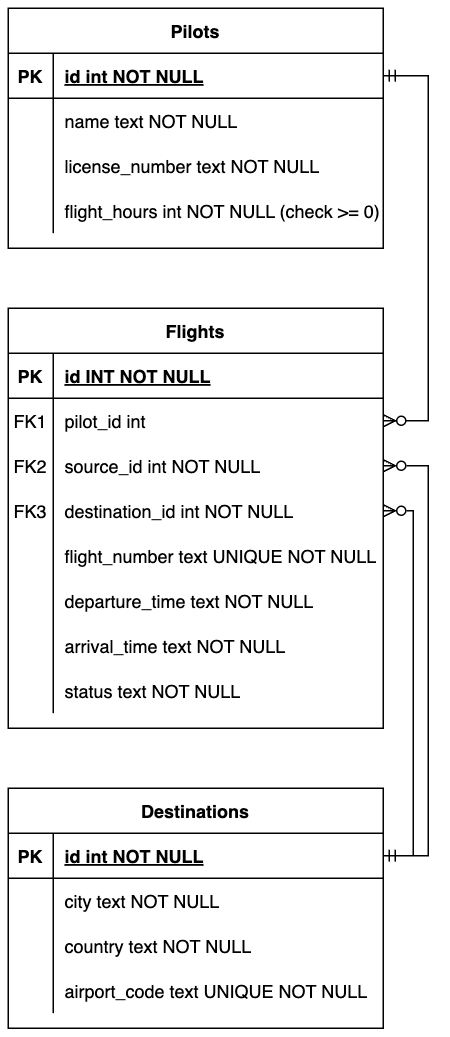

The diagram above was exported from draw.io. Its source (the exported page's mxGraphModel, read from the mxfile embedded in the PNG):
<mxGraphModel dx="1216" dy="901" grid="1" gridSize="10" guides="1" tooltips="1" connect="1" arrows="1" fold="1" page="1" pageScale="1" pageWidth="850" pageHeight="1100" math="0" shadow="0" extFonts="Permanent Marker^https://fonts.googleapis.com/css?family=Permanent+Marker">
  <root>
    <mxCell id="0" />
    <mxCell id="1" parent="0" />
    <mxCell id="C-vyLk0tnHw3VtMMgP7b-1" value="" style="edgeStyle=entityRelationEdgeStyle;endArrow=ERzeroToMany;startArrow=ERmandOne;endFill=1;startFill=0;rounded=0;curved=0;" parent="1" source="C-vyLk0tnHw3VtMMgP7b-24" target="C-vyLk0tnHw3VtMMgP7b-6" edge="1">
      <mxGeometry width="100" height="100" relative="1" as="geometry">
        <mxPoint x="340" y="720" as="sourcePoint" />
        <mxPoint x="440" y="620" as="targetPoint" />
      </mxGeometry>
    </mxCell>
    <mxCell id="C-vyLk0tnHw3VtMMgP7b-12" value="" style="edgeStyle=entityRelationEdgeStyle;endArrow=ERmandOne;startArrow=ERzeroToMany;endFill=0;startFill=0;exitX=1;exitY=0.5;exitDx=0;exitDy=0;entryX=1;entryY=0.5;entryDx=0;entryDy=0;rounded=0;curved=0;" parent="1" source="C-vyLk0tnHw3VtMMgP7b-9" target="C-vyLk0tnHw3VtMMgP7b-14" edge="1">
      <mxGeometry width="100" height="100" relative="1" as="geometry">
        <mxPoint x="400" y="180" as="sourcePoint" />
        <mxPoint x="460" y="205" as="targetPoint" />
        <Array as="points">
          <mxPoint x="710" y="310" />
          <mxPoint x="700" y="445" />
        </Array>
      </mxGeometry>
    </mxCell>
    <mxCell id="C-vyLk0tnHw3VtMMgP7b-2" value="Flights" style="shape=table;startSize=30;container=1;collapsible=1;childLayout=tableLayout;fixedRows=1;rowLines=0;fontStyle=1;align=center;resizeLast=1;" parent="1" vertex="1">
      <mxGeometry x="260" y="210" width="250" height="280" as="geometry" />
    </mxCell>
    <mxCell id="C-vyLk0tnHw3VtMMgP7b-3" value="" style="shape=partialRectangle;collapsible=0;dropTarget=0;pointerEvents=0;fillColor=none;points=[[0,0.5],[1,0.5]];portConstraint=eastwest;top=0;left=0;right=0;bottom=1;" parent="C-vyLk0tnHw3VtMMgP7b-2" vertex="1">
      <mxGeometry y="30" width="250" height="30" as="geometry" />
    </mxCell>
    <mxCell id="C-vyLk0tnHw3VtMMgP7b-4" value="PK" style="shape=partialRectangle;overflow=hidden;connectable=0;fillColor=none;top=0;left=0;bottom=0;right=0;fontStyle=1;" parent="C-vyLk0tnHw3VtMMgP7b-3" vertex="1">
      <mxGeometry width="30" height="30" as="geometry">
        <mxRectangle width="30" height="30" as="alternateBounds" />
      </mxGeometry>
    </mxCell>
    <mxCell id="C-vyLk0tnHw3VtMMgP7b-5" value="id INT NOT NULL" style="shape=partialRectangle;overflow=hidden;connectable=0;fillColor=none;top=0;left=0;bottom=0;right=0;align=left;spacingLeft=6;fontStyle=5;" parent="C-vyLk0tnHw3VtMMgP7b-3" vertex="1">
      <mxGeometry x="30" width="220" height="30" as="geometry">
        <mxRectangle width="220" height="30" as="alternateBounds" />
      </mxGeometry>
    </mxCell>
    <mxCell id="C-vyLk0tnHw3VtMMgP7b-6" value="" style="shape=partialRectangle;collapsible=0;dropTarget=0;pointerEvents=0;fillColor=none;points=[[0,0.5],[1,0.5]];portConstraint=eastwest;top=0;left=0;right=0;bottom=0;" parent="C-vyLk0tnHw3VtMMgP7b-2" vertex="1">
      <mxGeometry y="60" width="250" height="30" as="geometry" />
    </mxCell>
    <mxCell id="C-vyLk0tnHw3VtMMgP7b-7" value="FK1" style="shape=partialRectangle;overflow=hidden;connectable=0;fillColor=none;top=0;left=0;bottom=0;right=0;" parent="C-vyLk0tnHw3VtMMgP7b-6" vertex="1">
      <mxGeometry width="30" height="30" as="geometry">
        <mxRectangle width="30" height="30" as="alternateBounds" />
      </mxGeometry>
    </mxCell>
    <mxCell id="C-vyLk0tnHw3VtMMgP7b-8" value="pilot_id int" style="shape=partialRectangle;overflow=hidden;connectable=0;fillColor=none;top=0;left=0;bottom=0;right=0;align=left;spacingLeft=6;" parent="C-vyLk0tnHw3VtMMgP7b-6" vertex="1">
      <mxGeometry x="30" width="220" height="30" as="geometry">
        <mxRectangle width="220" height="30" as="alternateBounds" />
      </mxGeometry>
    </mxCell>
    <mxCell id="C-vyLk0tnHw3VtMMgP7b-9" value="" style="shape=partialRectangle;collapsible=0;dropTarget=0;pointerEvents=0;fillColor=none;points=[[0,0.5],[1,0.5]];portConstraint=eastwest;top=0;left=0;right=0;bottom=0;" parent="C-vyLk0tnHw3VtMMgP7b-2" vertex="1">
      <mxGeometry y="90" width="250" height="30" as="geometry" />
    </mxCell>
    <mxCell id="C-vyLk0tnHw3VtMMgP7b-10" value="FK2" style="shape=partialRectangle;overflow=hidden;connectable=0;fillColor=none;top=0;left=0;bottom=0;right=0;" parent="C-vyLk0tnHw3VtMMgP7b-9" vertex="1">
      <mxGeometry width="30" height="30" as="geometry">
        <mxRectangle width="30" height="30" as="alternateBounds" />
      </mxGeometry>
    </mxCell>
    <mxCell id="C-vyLk0tnHw3VtMMgP7b-11" value="source_id int NOT NULL" style="shape=partialRectangle;overflow=hidden;connectable=0;fillColor=none;top=0;left=0;bottom=0;right=0;align=left;spacingLeft=6;" parent="C-vyLk0tnHw3VtMMgP7b-9" vertex="1">
      <mxGeometry x="30" width="220" height="30" as="geometry">
        <mxRectangle width="220" height="30" as="alternateBounds" />
      </mxGeometry>
    </mxCell>
    <mxCell id="lsWwgfX4IQ3M_g0lnkJO-2" style="shape=partialRectangle;collapsible=0;dropTarget=0;pointerEvents=0;fillColor=none;points=[[0,0.5],[1,0.5]];portConstraint=eastwest;top=0;left=0;right=0;bottom=0;" vertex="1" parent="C-vyLk0tnHw3VtMMgP7b-2">
      <mxGeometry y="120" width="250" height="30" as="geometry" />
    </mxCell>
    <mxCell id="lsWwgfX4IQ3M_g0lnkJO-3" value="FK3" style="shape=partialRectangle;overflow=hidden;connectable=0;fillColor=none;top=0;left=0;bottom=0;right=0;" vertex="1" parent="lsWwgfX4IQ3M_g0lnkJO-2">
      <mxGeometry width="30" height="30" as="geometry">
        <mxRectangle width="30" height="30" as="alternateBounds" />
      </mxGeometry>
    </mxCell>
    <mxCell id="lsWwgfX4IQ3M_g0lnkJO-4" value="destination_id int NOT NULL" style="shape=partialRectangle;overflow=hidden;connectable=0;fillColor=none;top=0;left=0;bottom=0;right=0;align=left;spacingLeft=6;" vertex="1" parent="lsWwgfX4IQ3M_g0lnkJO-2">
      <mxGeometry x="30" width="220" height="30" as="geometry">
        <mxRectangle width="220" height="30" as="alternateBounds" />
      </mxGeometry>
    </mxCell>
    <mxCell id="lsWwgfX4IQ3M_g0lnkJO-15" style="shape=partialRectangle;collapsible=0;dropTarget=0;pointerEvents=0;fillColor=none;points=[[0,0.5],[1,0.5]];portConstraint=eastwest;top=0;left=0;right=0;bottom=0;" vertex="1" parent="C-vyLk0tnHw3VtMMgP7b-2">
      <mxGeometry y="150" width="250" height="30" as="geometry" />
    </mxCell>
    <mxCell id="lsWwgfX4IQ3M_g0lnkJO-16" style="shape=partialRectangle;overflow=hidden;connectable=0;fillColor=none;top=0;left=0;bottom=0;right=0;" vertex="1" parent="lsWwgfX4IQ3M_g0lnkJO-15">
      <mxGeometry width="30" height="30" as="geometry">
        <mxRectangle width="30" height="30" as="alternateBounds" />
      </mxGeometry>
    </mxCell>
    <mxCell id="lsWwgfX4IQ3M_g0lnkJO-17" value="flight_number text UNIQUE NOT NULL" style="shape=partialRectangle;overflow=hidden;connectable=0;fillColor=none;top=0;left=0;bottom=0;right=0;align=left;spacingLeft=6;" vertex="1" parent="lsWwgfX4IQ3M_g0lnkJO-15">
      <mxGeometry x="30" width="220" height="30" as="geometry">
        <mxRectangle width="220" height="30" as="alternateBounds" />
      </mxGeometry>
    </mxCell>
    <mxCell id="lsWwgfX4IQ3M_g0lnkJO-18" style="shape=partialRectangle;collapsible=0;dropTarget=0;pointerEvents=0;fillColor=none;points=[[0,0.5],[1,0.5]];portConstraint=eastwest;top=0;left=0;right=0;bottom=0;" vertex="1" parent="C-vyLk0tnHw3VtMMgP7b-2">
      <mxGeometry y="180" width="250" height="30" as="geometry" />
    </mxCell>
    <mxCell id="lsWwgfX4IQ3M_g0lnkJO-19" style="shape=partialRectangle;overflow=hidden;connectable=0;fillColor=none;top=0;left=0;bottom=0;right=0;" vertex="1" parent="lsWwgfX4IQ3M_g0lnkJO-18">
      <mxGeometry width="30" height="30" as="geometry">
        <mxRectangle width="30" height="30" as="alternateBounds" />
      </mxGeometry>
    </mxCell>
    <mxCell id="lsWwgfX4IQ3M_g0lnkJO-20" value="departure_time text NOT NULL" style="shape=partialRectangle;overflow=hidden;connectable=0;fillColor=none;top=0;left=0;bottom=0;right=0;align=left;spacingLeft=6;" vertex="1" parent="lsWwgfX4IQ3M_g0lnkJO-18">
      <mxGeometry x="30" width="220" height="30" as="geometry">
        <mxRectangle width="220" height="30" as="alternateBounds" />
      </mxGeometry>
    </mxCell>
    <mxCell id="lsWwgfX4IQ3M_g0lnkJO-21" style="shape=partialRectangle;collapsible=0;dropTarget=0;pointerEvents=0;fillColor=none;points=[[0,0.5],[1,0.5]];portConstraint=eastwest;top=0;left=0;right=0;bottom=0;" vertex="1" parent="C-vyLk0tnHw3VtMMgP7b-2">
      <mxGeometry y="210" width="250" height="30" as="geometry" />
    </mxCell>
    <mxCell id="lsWwgfX4IQ3M_g0lnkJO-22" style="shape=partialRectangle;overflow=hidden;connectable=0;fillColor=none;top=0;left=0;bottom=0;right=0;" vertex="1" parent="lsWwgfX4IQ3M_g0lnkJO-21">
      <mxGeometry width="30" height="30" as="geometry">
        <mxRectangle width="30" height="30" as="alternateBounds" />
      </mxGeometry>
    </mxCell>
    <mxCell id="lsWwgfX4IQ3M_g0lnkJO-23" value="arrival_time text NOT NULL" style="shape=partialRectangle;overflow=hidden;connectable=0;fillColor=none;top=0;left=0;bottom=0;right=0;align=left;spacingLeft=6;" vertex="1" parent="lsWwgfX4IQ3M_g0lnkJO-21">
      <mxGeometry x="30" width="220" height="30" as="geometry">
        <mxRectangle width="220" height="30" as="alternateBounds" />
      </mxGeometry>
    </mxCell>
    <mxCell id="lsWwgfX4IQ3M_g0lnkJO-24" style="shape=partialRectangle;collapsible=0;dropTarget=0;pointerEvents=0;fillColor=none;points=[[0,0.5],[1,0.5]];portConstraint=eastwest;top=0;left=0;right=0;bottom=0;" vertex="1" parent="C-vyLk0tnHw3VtMMgP7b-2">
      <mxGeometry y="240" width="250" height="30" as="geometry" />
    </mxCell>
    <mxCell id="lsWwgfX4IQ3M_g0lnkJO-25" style="shape=partialRectangle;overflow=hidden;connectable=0;fillColor=none;top=0;left=0;bottom=0;right=0;" vertex="1" parent="lsWwgfX4IQ3M_g0lnkJO-24">
      <mxGeometry width="30" height="30" as="geometry">
        <mxRectangle width="30" height="30" as="alternateBounds" />
      </mxGeometry>
    </mxCell>
    <mxCell id="lsWwgfX4IQ3M_g0lnkJO-26" value="status text NOT NULL" style="shape=partialRectangle;overflow=hidden;connectable=0;fillColor=none;top=0;left=0;bottom=0;right=0;align=left;spacingLeft=6;" vertex="1" parent="lsWwgfX4IQ3M_g0lnkJO-24">
      <mxGeometry x="30" width="220" height="30" as="geometry">
        <mxRectangle width="220" height="30" as="alternateBounds" />
      </mxGeometry>
    </mxCell>
    <mxCell id="C-vyLk0tnHw3VtMMgP7b-13" value="Destinations" style="shape=table;startSize=30;container=1;collapsible=1;childLayout=tableLayout;fixedRows=1;rowLines=0;fontStyle=1;align=center;resizeLast=1;" parent="1" vertex="1">
      <mxGeometry x="260" y="530" width="250" height="160" as="geometry" />
    </mxCell>
    <mxCell id="C-vyLk0tnHw3VtMMgP7b-14" value="" style="shape=partialRectangle;collapsible=0;dropTarget=0;pointerEvents=0;fillColor=none;points=[[0,0.5],[1,0.5]];portConstraint=eastwest;top=0;left=0;right=0;bottom=1;" parent="C-vyLk0tnHw3VtMMgP7b-13" vertex="1">
      <mxGeometry y="30" width="250" height="30" as="geometry" />
    </mxCell>
    <mxCell id="C-vyLk0tnHw3VtMMgP7b-15" value="PK" style="shape=partialRectangle;overflow=hidden;connectable=0;fillColor=none;top=0;left=0;bottom=0;right=0;fontStyle=1;" parent="C-vyLk0tnHw3VtMMgP7b-14" vertex="1">
      <mxGeometry width="30" height="30" as="geometry">
        <mxRectangle width="30" height="30" as="alternateBounds" />
      </mxGeometry>
    </mxCell>
    <mxCell id="C-vyLk0tnHw3VtMMgP7b-16" value="id int NOT NULL " style="shape=partialRectangle;overflow=hidden;connectable=0;fillColor=none;top=0;left=0;bottom=0;right=0;align=left;spacingLeft=6;fontStyle=5;" parent="C-vyLk0tnHw3VtMMgP7b-14" vertex="1">
      <mxGeometry x="30" width="220" height="30" as="geometry">
        <mxRectangle width="220" height="30" as="alternateBounds" />
      </mxGeometry>
    </mxCell>
    <mxCell id="C-vyLk0tnHw3VtMMgP7b-17" value="" style="shape=partialRectangle;collapsible=0;dropTarget=0;pointerEvents=0;fillColor=none;points=[[0,0.5],[1,0.5]];portConstraint=eastwest;top=0;left=0;right=0;bottom=0;" parent="C-vyLk0tnHw3VtMMgP7b-13" vertex="1">
      <mxGeometry y="60" width="250" height="30" as="geometry" />
    </mxCell>
    <mxCell id="C-vyLk0tnHw3VtMMgP7b-18" value="" style="shape=partialRectangle;overflow=hidden;connectable=0;fillColor=none;top=0;left=0;bottom=0;right=0;" parent="C-vyLk0tnHw3VtMMgP7b-17" vertex="1">
      <mxGeometry width="30" height="30" as="geometry">
        <mxRectangle width="30" height="30" as="alternateBounds" />
      </mxGeometry>
    </mxCell>
    <mxCell id="C-vyLk0tnHw3VtMMgP7b-19" value="city text NOT NULL" style="shape=partialRectangle;overflow=hidden;connectable=0;fillColor=none;top=0;left=0;bottom=0;right=0;align=left;spacingLeft=6;" parent="C-vyLk0tnHw3VtMMgP7b-17" vertex="1">
      <mxGeometry x="30" width="220" height="30" as="geometry">
        <mxRectangle width="220" height="30" as="alternateBounds" />
      </mxGeometry>
    </mxCell>
    <mxCell id="C-vyLk0tnHw3VtMMgP7b-20" value="" style="shape=partialRectangle;collapsible=0;dropTarget=0;pointerEvents=0;fillColor=none;points=[[0,0.5],[1,0.5]];portConstraint=eastwest;top=0;left=0;right=0;bottom=0;" parent="C-vyLk0tnHw3VtMMgP7b-13" vertex="1">
      <mxGeometry y="90" width="250" height="30" as="geometry" />
    </mxCell>
    <mxCell id="C-vyLk0tnHw3VtMMgP7b-21" value="" style="shape=partialRectangle;overflow=hidden;connectable=0;fillColor=none;top=0;left=0;bottom=0;right=0;" parent="C-vyLk0tnHw3VtMMgP7b-20" vertex="1">
      <mxGeometry width="30" height="30" as="geometry">
        <mxRectangle width="30" height="30" as="alternateBounds" />
      </mxGeometry>
    </mxCell>
    <mxCell id="C-vyLk0tnHw3VtMMgP7b-22" value="country text NOT NULL" style="shape=partialRectangle;overflow=hidden;connectable=0;fillColor=none;top=0;left=0;bottom=0;right=0;align=left;spacingLeft=6;" parent="C-vyLk0tnHw3VtMMgP7b-20" vertex="1">
      <mxGeometry x="30" width="220" height="30" as="geometry">
        <mxRectangle width="220" height="30" as="alternateBounds" />
      </mxGeometry>
    </mxCell>
    <mxCell id="lsWwgfX4IQ3M_g0lnkJO-12" style="shape=partialRectangle;collapsible=0;dropTarget=0;pointerEvents=0;fillColor=none;points=[[0,0.5],[1,0.5]];portConstraint=eastwest;top=0;left=0;right=0;bottom=0;" vertex="1" parent="C-vyLk0tnHw3VtMMgP7b-13">
      <mxGeometry y="120" width="250" height="30" as="geometry" />
    </mxCell>
    <mxCell id="lsWwgfX4IQ3M_g0lnkJO-13" style="shape=partialRectangle;overflow=hidden;connectable=0;fillColor=none;top=0;left=0;bottom=0;right=0;" vertex="1" parent="lsWwgfX4IQ3M_g0lnkJO-12">
      <mxGeometry width="30" height="30" as="geometry">
        <mxRectangle width="30" height="30" as="alternateBounds" />
      </mxGeometry>
    </mxCell>
    <mxCell id="lsWwgfX4IQ3M_g0lnkJO-14" value="airport_code text UNIQUE NOT NULL" style="shape=partialRectangle;overflow=hidden;connectable=0;fillColor=none;top=0;left=0;bottom=0;right=0;align=left;spacingLeft=6;" vertex="1" parent="lsWwgfX4IQ3M_g0lnkJO-12">
      <mxGeometry x="30" width="220" height="30" as="geometry">
        <mxRectangle width="220" height="30" as="alternateBounds" />
      </mxGeometry>
    </mxCell>
    <mxCell id="C-vyLk0tnHw3VtMMgP7b-23" value="Pilots" style="shape=table;startSize=30;container=1;collapsible=1;childLayout=tableLayout;fixedRows=1;rowLines=0;fontStyle=1;align=center;resizeLast=1;" parent="1" vertex="1">
      <mxGeometry x="260" y="10" width="250" height="160" as="geometry" />
    </mxCell>
    <mxCell id="C-vyLk0tnHw3VtMMgP7b-24" value="" style="shape=partialRectangle;collapsible=0;dropTarget=0;pointerEvents=0;fillColor=none;points=[[0,0.5],[1,0.5]];portConstraint=eastwest;top=0;left=0;right=0;bottom=1;" parent="C-vyLk0tnHw3VtMMgP7b-23" vertex="1">
      <mxGeometry y="30" width="250" height="30" as="geometry" />
    </mxCell>
    <mxCell id="C-vyLk0tnHw3VtMMgP7b-25" value="PK" style="shape=partialRectangle;overflow=hidden;connectable=0;fillColor=none;top=0;left=0;bottom=0;right=0;fontStyle=1;" parent="C-vyLk0tnHw3VtMMgP7b-24" vertex="1">
      <mxGeometry width="30" height="30" as="geometry">
        <mxRectangle width="30" height="30" as="alternateBounds" />
      </mxGeometry>
    </mxCell>
    <mxCell id="C-vyLk0tnHw3VtMMgP7b-26" value="id int NOT NULL " style="shape=partialRectangle;overflow=hidden;connectable=0;fillColor=none;top=0;left=0;bottom=0;right=0;align=left;spacingLeft=6;fontStyle=5;" parent="C-vyLk0tnHw3VtMMgP7b-24" vertex="1">
      <mxGeometry x="30" width="220" height="30" as="geometry">
        <mxRectangle width="220" height="30" as="alternateBounds" />
      </mxGeometry>
    </mxCell>
    <mxCell id="C-vyLk0tnHw3VtMMgP7b-27" value="" style="shape=partialRectangle;collapsible=0;dropTarget=0;pointerEvents=0;fillColor=none;points=[[0,0.5],[1,0.5]];portConstraint=eastwest;top=0;left=0;right=0;bottom=0;" parent="C-vyLk0tnHw3VtMMgP7b-23" vertex="1">
      <mxGeometry y="60" width="250" height="30" as="geometry" />
    </mxCell>
    <mxCell id="C-vyLk0tnHw3VtMMgP7b-28" value="" style="shape=partialRectangle;overflow=hidden;connectable=0;fillColor=none;top=0;left=0;bottom=0;right=0;" parent="C-vyLk0tnHw3VtMMgP7b-27" vertex="1">
      <mxGeometry width="30" height="30" as="geometry">
        <mxRectangle width="30" height="30" as="alternateBounds" />
      </mxGeometry>
    </mxCell>
    <mxCell id="C-vyLk0tnHw3VtMMgP7b-29" value="name text NOT NULL" style="shape=partialRectangle;overflow=hidden;connectable=0;fillColor=none;top=0;left=0;bottom=0;right=0;align=left;spacingLeft=6;" parent="C-vyLk0tnHw3VtMMgP7b-27" vertex="1">
      <mxGeometry x="30" width="220" height="30" as="geometry">
        <mxRectangle width="220" height="30" as="alternateBounds" />
      </mxGeometry>
    </mxCell>
    <mxCell id="lsWwgfX4IQ3M_g0lnkJO-6" style="shape=partialRectangle;collapsible=0;dropTarget=0;pointerEvents=0;fillColor=none;points=[[0,0.5],[1,0.5]];portConstraint=eastwest;top=0;left=0;right=0;bottom=0;" vertex="1" parent="C-vyLk0tnHw3VtMMgP7b-23">
      <mxGeometry y="90" width="250" height="30" as="geometry" />
    </mxCell>
    <mxCell id="lsWwgfX4IQ3M_g0lnkJO-7" style="shape=partialRectangle;overflow=hidden;connectable=0;fillColor=none;top=0;left=0;bottom=0;right=0;" vertex="1" parent="lsWwgfX4IQ3M_g0lnkJO-6">
      <mxGeometry width="30" height="30" as="geometry">
        <mxRectangle width="30" height="30" as="alternateBounds" />
      </mxGeometry>
    </mxCell>
    <mxCell id="lsWwgfX4IQ3M_g0lnkJO-8" value="license_number text NOT NULL" style="shape=partialRectangle;overflow=hidden;connectable=0;fillColor=none;top=0;left=0;bottom=0;right=0;align=left;spacingLeft=6;" vertex="1" parent="lsWwgfX4IQ3M_g0lnkJO-6">
      <mxGeometry x="30" width="220" height="30" as="geometry">
        <mxRectangle width="220" height="30" as="alternateBounds" />
      </mxGeometry>
    </mxCell>
    <mxCell id="lsWwgfX4IQ3M_g0lnkJO-9" style="shape=partialRectangle;collapsible=0;dropTarget=0;pointerEvents=0;fillColor=none;points=[[0,0.5],[1,0.5]];portConstraint=eastwest;top=0;left=0;right=0;bottom=0;" vertex="1" parent="C-vyLk0tnHw3VtMMgP7b-23">
      <mxGeometry y="120" width="250" height="30" as="geometry" />
    </mxCell>
    <mxCell id="lsWwgfX4IQ3M_g0lnkJO-10" style="shape=partialRectangle;overflow=hidden;connectable=0;fillColor=none;top=0;left=0;bottom=0;right=0;" vertex="1" parent="lsWwgfX4IQ3M_g0lnkJO-9">
      <mxGeometry width="30" height="30" as="geometry">
        <mxRectangle width="30" height="30" as="alternateBounds" />
      </mxGeometry>
    </mxCell>
    <mxCell id="lsWwgfX4IQ3M_g0lnkJO-11" value="flight_hours int NOT NULL (check &gt;= 0)" style="shape=partialRectangle;overflow=hidden;connectable=0;fillColor=none;top=0;left=0;bottom=0;right=0;align=left;spacingLeft=6;" vertex="1" parent="lsWwgfX4IQ3M_g0lnkJO-9">
      <mxGeometry x="30" width="220" height="30" as="geometry">
        <mxRectangle width="220" height="30" as="alternateBounds" />
      </mxGeometry>
    </mxCell>
    <mxCell id="lsWwgfX4IQ3M_g0lnkJO-5" style="edgeStyle=orthogonalEdgeStyle;rounded=0;orthogonalLoop=1;jettySize=auto;html=1;exitX=1;exitY=0.5;exitDx=0;exitDy=0;entryX=1;entryY=0.5;entryDx=0;entryDy=0;startArrow=ERzeroToMany;startFill=0;endArrow=ERmandOne;endFill=0;" edge="1" parent="1" source="lsWwgfX4IQ3M_g0lnkJO-2" target="C-vyLk0tnHw3VtMMgP7b-14">
      <mxGeometry relative="1" as="geometry" />
    </mxCell>
  </root>
</mxGraphModel>